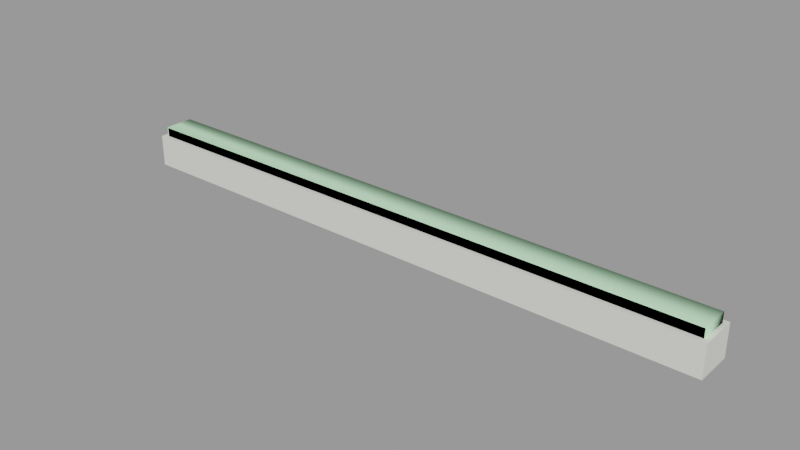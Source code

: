 # Source: door_grate001_floorplate.blend  (saved by Blender 2.92.15; exported with 4.5.12 LTS)
import bpy
from mathutils import Matrix  # noqa: F401  (used for matrix-valued properties, if any)

bpy.ops.wm.read_factory_settings(use_empty=True)
scene = bpy.context.scene
scene.name = 'door_grate001_floorplate.qc'

# ---- collections
col_door_grate001_floorplate = bpy.data.collections.new('door_grate001_floorplate'); scene.collection.children.link(col_door_grate001_floorplate)

# ---- materials (node trees are filled in below, after node groups)
mat_door_grate001 = bpy.data.materials.new('door_grate001')
mat_door_grate001.use_transparent_shadow = False
mat_door_grate001.diffuse_color = (0.7778, 0.7766, 0.7109, 1.0)
mat_phy = bpy.data.materials.new('  phy')
mat_phy.use_transparent_shadow = False
mat_phy.diffuse_color = (0.5925, 0.9885, 0.6288, 1.0)

# ---- material node trees

# ---- meshes
me_door_grate001_floorplate_reference = bpy.data.meshes.new('door_grate001_floorplate_reference')
me_door_grate001_floorplate_reference.from_pydata([(-75.7, 2.701, 0.2033), (-75.7, -2.701, 0.2033), (75.73, 2.701, 0.2033), (75.73, -2.701, 0.2033), (-78.07, 4.854, -7.596), (-78.07, -4.854, -7.596), (-78.07, 4.854, 0.6314), (-78.07, -4.854, 0.6314), (76.22, -3.131, 3.183), (76.22, 3.131, 3.183), (75.73, -2.701, 3.148), (75.73, 2.701, 3.148), (-76.19, -3.131, 3.183), (-75.7, -2.701, 3.148), (-76.19, 3.131, 3.183), (-75.7, 2.701, 3.148), (-76.84, 3.696, 2.935), (76.87, 3.696, 2.935), (-76.82, 3.696, 0.6314), (76.87, 3.696, 0.6314), (76.87, -3.696, 2.935), (-76.84, -3.696, 2.935), (76.87, -3.696, 0.6314), (-76.82, -3.696, 0.6314), (78.09, 4.854, -7.596), (78.09, 4.854, 0.6314), (78.09, -4.854, -7.596), (78.09, -4.854, 0.6314)], [], [(0, 1, 2), (1, 3, 2), (4, 5, 6), (5, 7, 6), (8, 9, 10), (10, 9, 11), (12, 8, 13), (13, 8, 10), (14, 12, 15), (15, 12, 13), (14, 15, 9), (15, 11, 9), (16, 17, 18), (17, 19, 18), (20, 21, 22), (21, 23, 22), (17, 20, 19), (20, 22, 19), (21, 16, 23), (16, 18, 23), (11, 15, 2), (15, 0, 2), (10, 11, 3), (11, 2, 3), (13, 10, 1), (10, 3, 1), (15, 13, 0), (13, 1, 0), (17, 16, 9), (16, 14, 9), (20, 17, 8), (17, 9, 8), (21, 20, 12), (20, 8, 12), (16, 21, 14), (21, 12, 14), (24, 4, 25), (4, 6, 25), (5, 26, 7), (26, 27, 7), (25, 27, 24), (27, 26, 24), (6, 7, 18), (23, 18, 7), (7, 27, 23), (22, 23, 27), (27, 25, 22), (19, 22, 25), (25, 6, 19), (18, 19, 6)])
me_door_grate001_floorplate_reference.polygons.foreach_set('use_smooth', [True] * 50)
_k = set([(0, 1), (0, 2), (0, 15), (1, 3), (1, 13), (2, 3), (2, 11), (3, 10), (4, 6), (4, 25), (5, 6), (5, 7), (6, 7), (6, 25), (7, 26), (7, 27), (8, 9), (8, 10), (8, 12), (8, 20), (9, 11), (9, 14), (9, 17), (10, 11), (10, 13), (11, 15), (12, 13), (12, 14), (12, 21), (13, 15), (14, 15), (14, 16), (16, 18), (17, 19), (18, 19), (18, 23), (19, 22), (20, 22), (21, 23), (22, 23), (24, 25), (24, 27), (25, 27), (26, 27)])
me_door_grate001_floorplate_reference.attributes.new('sharp_edge', 'BOOLEAN', 'EDGE').data.foreach_set('value', [ (min(e.vertices), max(e.vertices)) in _k for e in me_door_grate001_floorplate_reference.edges])
_uv = me_door_grate001_floorplate_reference.uv_layers.new(name='UVMap')
_uv.uv.foreach_set('vector', [0.9665, 0.05379, 0.9665, 0.02026, 0.02672, 0.05379, 0.9665, 0.02026, 0.02672, 0.02026, 0.02672, 0.05379, 0.5148, 0.123, 0.4956, 0.123, 0.5148, 0.118, 0.4956, 0.123, 0.4956, 0.118, 0.5148, 0.118, 0.02367, 0.01759, 0.02367, 0.05645, 0.02672, 0.02026, 0.02672, 0.02026, 0.02367, 0.05645, 0.02672, 0.05379, 0.9696, 0.01759, 0.02367, 0.01759, 0.9665, 0.02026, 0.9665, 0.02026, 0.02367, 0.01759, 0.02672, 0.02026, 0.9696, 0.05645, 0.9696, 0.01759, 0.9665, 0.05379, 0.9665, 0.05379, 0.9696, 0.01759, 0.9665, 0.02026, 0.9696, 0.05645, 0.9665, 0.05379, 0.02367, 0.05645, 0.9665, 0.05379, 0.02672, 0.05379, 0.02367, 0.05645, 0.5127, 0.09971, 0.9864, 0.09971, 0.5127, 0.118, 0.9864, 0.09971, 0.9864, 0.118, 0.5127, 0.118, 0.02402, 0.09971, 0.4977, 0.09971, 0.02402, 0.118, 0.4977, 0.09971, 0.4977, 0.118, 0.02402, 0.118, 0.009066, 0.09971, 0.02402, 0.09971, 0.009066, 0.118, 0.02402, 0.09971, 0.02402, 0.118, 0.009066, 0.118, 0.4977, 0.09971, 0.5127, 0.09971, 0.4977, 0.118, 0.5127, 0.09971, 0.5127, 0.118, 0.4977, 0.118, 0.9853, 0.07328, 0.5078, 0.07328, 0.9853, 0.09468, 0.5078, 0.07328, 0.5078, 0.09468, 0.9853, 0.09468, 0.01911, 0.07328, 0.008016, 0.07328, 0.01911, 0.09468, 0.008016, 0.07328, 0.008016, 0.09468, 0.01911, 0.09468, 0.4967, 0.07328, 0.01911, 0.07328, 0.4967, 0.09468, 0.01911, 0.07328, 0.01911, 0.09468, 0.4967, 0.09468, 0.5078, 0.07328, 0.4967, 0.07328, 0.5078, 0.09468, 0.4967, 0.07328, 0.4967, 0.09468, 0.5078, 0.09468, 0.01965, 0.05996, 0.9736, 0.05996, 0.02367, 0.05645, 0.9736, 0.05996, 0.9696, 0.05645, 0.02367, 0.05645, 0.01965, 0.01408, 0.01965, 0.05996, 0.02367, 0.01759, 0.01965, 0.05996, 0.02367, 0.05645, 0.02367, 0.01759, 0.9736, 0.01408, 0.01965, 0.01408, 0.9696, 0.01759, 0.01965, 0.01408, 0.02367, 0.01759, 0.9696, 0.01759, 0.9736, 0.05996, 0.9736, 0.01408, 0.9696, 0.05645, 0.9736, 0.01408, 0.9696, 0.01759, 0.9696, 0.05645, 0.9843, 0.123, 0.5148, 0.123, 0.9843, 0.118, 0.5148, 0.123, 0.5148, 0.118, 0.9843, 0.118, 0.4956, 0.123, 0.02612, 0.123, 0.4956, 0.118, 0.02612, 0.123, 0.02612, 0.118, 0.4956, 0.118, 0.006964, 0.118, 0.02612, 0.118, 0.006964, 0.123, 0.02612, 0.118, 0.02612, 0.123, 0.006964, 0.123, 0.9853, 0.06715, 0.9853, 0.006899, 0.9735, 0.05996, 0.9735, 0.01408, 0.9735, 0.05996, 0.9853, 0.006899, 0.9853, 0.006899, 0.008016, 0.006899, 0.9735, 0.01408, 0.01965, 0.01408, 0.9735, 0.01408, 0.008016, 0.006899, 0.008016, 0.006899, 0.008016, 0.06715, 0.01965, 0.01408, 0.01965, 0.05996, 0.01965, 0.01408, 0.008016, 0.06715, 0.008016, 0.06715, 0.9853, 0.06715, 0.01965, 0.05996, 0.9735, 0.05996, 0.01965, 0.05996, 0.9853, 0.06715])
me_door_grate001_floorplate_reference.materials.append(mat_door_grate001)
me_door_grate001_floorplate_reference.use_remesh_fix_poles = True
me_door_grate001_floorplate_reference.use_remesh_preserve_attributes = False
me_door_grate001_floorplate_reference.use_mirror_vertex_groups = False
me_door_grate001_floorplate_reference.update()
me_door_grate001_floorplate_reference.normals_split_custom_set([tuple(v) for v in zip(*[iter([0.0, 0.0, 1.0, 0.0, 0.0, 1.0, 0.0, 0.0, 1.0, 0.0, 0.0, 1.0, 0.0, 0.0, 1.0, 0.0, 0.0, 1.0, -1.0, 1.528e-06, 9.273e-07, -1.0, 1.528e-06, 9.273e-07, -1.0, 1.528e-06, 9.273e-07, -1.0, 1.528e-06, 9.273e-07, -1.0, 1.528e-06, 9.273e-07, -1.0, 1.528e-06, 9.273e-07, -0.07246, 0.0, 0.9974, -0.07246, 0.0, 0.9974, -0.07246, 0.0, 0.9974, -0.07246, 0.0, 0.9974, -0.07246, 0.0, 0.9974, -0.07246, 0.0, 0.9974, -2.538e-08, 0.08278, 0.9966, -9.957e-11, 0.08279, 0.9966, -2.535e-08, 0.08278, 0.9966, -2.535e-08, 0.08278, 0.9966, -9.957e-11, 0.08279, 0.9966, 0.0, 0.08279, 0.9966, 0.07255, 0.0, 0.9974, 0.07255, 0.0, 0.9974, 0.07255, 0.0, 0.9974, 0.07255, 0.0, 0.9974, 0.07255, 0.0, 0.9974, 0.07255, 0.0, 0.9974, -1.813e-08, -0.08278, 0.9966, -1.811e-08, -0.08278, 0.9966, 3.564e-09, -0.08279, 0.9966, -1.811e-08, -0.08278, 0.9966, 3.65e-09, -0.08279, 0.9966, 3.564e-09, -0.08279, 0.9966, -8.27e-06, 0.8371, 0.547, 8.693e-05, 0.8371, 0.547, -4.648e-08, 1.0, 3.414e-07, 8.693e-05, 0.8371, 0.547, -4.033e-08, 1.0, 0.0, -4.648e-08, 1.0, 3.414e-07, 4.53e-06, -0.8371, 0.547, -7.324e-06, -0.8371, 0.547, 4.648e-08, -1.0, -3.289e-09, -7.324e-06, -0.8371, 0.547, 4.033e-08, -1.0, -3.447e-07, 4.648e-08, -1.0, -3.289e-09, 0.824, -2.481e-06, 0.5665, 0.824, 9.372e-06, 0.5665, 1.0, 3.446e-07, 0.0, 0.824, 9.372e-06, 0.5665, 1.0, 1.792e-06, 0.0, 1.0, 3.446e-07, 0.0, -0.8258, -9.112e-06, 0.564, -0.8258, 3.105e-06, 0.564, -1.0, 0.0, -0.005841, -0.8258, 3.105e-06, 0.564, -1.0, 0.0, -0.005841, -1.0, 0.0, -0.005841, 4.094e-08, -1.0, 0.0, 4.094e-08, -1.0, 0.0, 4.094e-08, -1.0, 0.0, 4.094e-08, -1.0, 0.0, 4.094e-08, -1.0, 0.0, 4.094e-08, -1.0, 0.0, -1.0, 0.0, 0.0, -1.0, 0.0, 0.0, -1.0, 0.0, 0.0, -1.0, 0.0, 0.0, -1.0, 0.0, 0.0, -1.0, 0.0, 0.0, -4.094e-08, 1.0, 0.0, -4.094e-08, 1.0, 0.0, -4.094e-08, 1.0, 0.0, -4.094e-08, 1.0, 0.0, -4.094e-08, 1.0, 0.0, -4.094e-08, 1.0, 0.0, 1.0, 1.919e-06, 0.0, 1.0, 6.096e-07, 0.0, 1.0, 1.309e-06, 0.0, 1.0, 6.096e-07, 0.0, 1.0, 0.0, 0.0, 1.0, 1.309e-06, 0.0, 8.693e-05, 0.8371, 0.547, -8.27e-06, 0.8371, 0.547, -1.76e-08, 0.4016, 0.9158, -8.27e-06, 0.8371, 0.547, -2.238e-08, 0.4016, 0.9158, -1.76e-08, 0.4016, 0.9158, 0.824, 9.372e-06, 0.5665, 0.824, -2.481e-06, 0.5665, 0.3581, 7.119e-07, 0.9337, 0.824, -2.481e-06, 0.5665, 0.3581, 0.0, 0.9337, 0.3581, 7.119e-07, 0.9337, -7.324e-06, -0.8371, 0.547, 4.53e-06, -0.8371, 0.547, 1.759e-08, -0.4016, 0.9158, 4.53e-06, -0.8371, 0.547, 1.813e-08, -0.4016, 0.9158, 1.759e-08, -0.4016, 0.9158, -0.8258, 3.105e-06, 0.564, -0.8258, -9.112e-06, 0.564, -0.3585, 0.0, 0.9335, -0.8258, -9.112e-06, 0.564, -0.3585, 0.0, 0.9335, -0.3585, 0.0, 0.9335, -4.58e-08, 1.0, 1.9e-07, -4.58e-08, 1.0, 1.9e-07, -4.58e-08, 1.0, 1.9e-07, -3.97e-08, 1.0, -9.501e-08, -3.97e-08, 1.0, -9.501e-08, -3.97e-08, 1.0, -9.501e-08, 4.886e-08, -1.0, 0.0, 4.886e-08, -1.0, 0.0, 4.886e-08, -1.0, 0.0, 4.275e-08, -1.0, -9.501e-08, 4.275e-08, -1.0, -9.501e-08, 4.275e-08, -1.0, -9.501e-08, 1.0, 0.0, 0.0, 1.0, 0.0, 0.0, 1.0, 0.0, 0.0, 1.0, -7.685e-08, 0.0, 1.0, -7.685e-08, 0.0, 1.0, -7.685e-08, 0.0, 0.0, 0.0, 1.0, -3.138e-10, 0.0, 1.0, 0.0, 0.0, 1.0, -3.329e-10, 0.0, 1.0, 0.0, 0.0, 1.0, -3.138e-10, 0.0, 1.0, -3.138e-10, 0.0, 1.0, 4.192e-08, 0.0, 1.0, -3.329e-10, 0.0, 1.0, 3.773e-08, 0.0, 1.0, -3.329e-10, 0.0, 1.0, 4.192e-08, 0.0, 1.0, 4.192e-08, 0.0, 1.0, 7.264e-09, 0.0, 1.0, 3.773e-08, 0.0, 1.0, 0.0, 0.0, 1.0, 3.773e-08, 0.0, 1.0, 7.264e-09, 0.0, 1.0, 7.264e-09, 0.0, 1.0, 0.0, 0.0, 1.0, 0.0, 0.0, 1.0, 0.0, 0.0, 1.0, 0.0, 0.0, 1.0, 0.0, 0.0, 1.0])] * 3)])
me_door_grate001_floorplate_physics = bpy.data.meshes.new('door_grate001_floorplate_physics')
me_door_grate001_floorplate_physics.from_pydata([(77.06, -3.696, -7.596), (-76.59, -3.696, 3.183), (-76.59, -3.696, -7.596), (77.06, -3.696, 3.183), (77.06, 3.696, -7.596), (-76.59, 3.696, -7.596), (77.06, 3.696, 3.183), (-76.59, 3.696, 3.183)], [], [(0, 1, 2), (0, 3, 1), (4, 0, 5), (5, 0, 2), (4, 3, 0), (4, 6, 3), (5, 2, 1), (5, 1, 7), (3, 7, 1), (3, 6, 7), (5, 7, 4), (7, 6, 4)])
me_door_grate001_floorplate_physics.polygons.foreach_set('use_smooth', [True] * 12)
_uv = me_door_grate001_floorplate_physics.uv_layers.new(name='UVMap')
_uv.uv.foreach_set('vector', [0.0, 0.0, 0.0, 0.0, 0.0, 0.0, 0.0, 0.0, 0.0, 0.0, 0.0, 0.0, 0.0, 0.0, 0.0, 0.0, 0.0, 0.0, 0.0, 0.0, 0.0, 0.0, 0.0, 0.0, 0.0, 0.0, 0.0, 0.0, 0.0, 0.0, 0.0, 0.0, 0.0, 0.0, 0.0, 0.0, 0.0, 0.0, 0.0, 0.0, 0.0, 0.0, 0.0, 0.0, 0.0, 0.0, 0.0, 0.0, 0.0, 0.0, 0.0, 0.0, 0.0, 0.0, 0.0, 0.0, 0.0, 0.0, 0.0, 0.0, 0.0, 0.0, 0.0, 0.0, 0.0, 0.0, 0.0, 0.0, 0.0, 0.0, 0.0, 0.0])
me_door_grate001_floorplate_physics.materials.append(mat_phy)
me_door_grate001_floorplate_physics.use_remesh_fix_poles = True
me_door_grate001_floorplate_physics.use_remesh_preserve_attributes = False
me_door_grate001_floorplate_physics.use_mirror_vertex_groups = False
me_door_grate001_floorplate_physics.update()
me_door_grate001_floorplate_physics.normals_split_custom_set([tuple(v) for v in zip(*[iter([0.8246, 0.5654, 0.01985, 0.945, -0.324, -0.04542, 0.8241, 0.5651, -0.03966, 0.8246, 0.5654, 0.01985, 0.5882, -0.8067, 0.05662, 0.945, -0.324, -0.04542, -0.945, 0.324, 0.04546, 0.8246, 0.5654, 0.01985, -0.5882, 0.8067, -0.05662, -0.5882, 0.8067, -0.05662, 0.8246, 0.5654, 0.01985, 0.8241, 0.5651, -0.03966, -0.945, 0.324, 0.04546, 0.5882, -0.8067, 0.05662, 0.8246, 0.5654, 0.01985, -0.945, 0.324, 0.04546, -0.8241, -0.5651, 0.03967, 0.5882, -0.8067, 0.05662, -0.5882, 0.8067, -0.05662, 0.8241, 0.5651, -0.03966, 0.945, -0.324, -0.04542, -0.5882, 0.8067, -0.05662, 0.945, -0.324, -0.04542, -0.8246, -0.5654, -0.0198, 0.5882, -0.8067, 0.05662, -0.8246, -0.5654, -0.0198, 0.945, -0.324, -0.04542, 0.5882, -0.8067, 0.05662, -0.8241, -0.5651, 0.03967, -0.8246, -0.5654, -0.0198, -0.5882, 0.8067, -0.05662, -0.8246, -0.5654, -0.0198, -0.945, 0.324, 0.04546, -0.8246, -0.5654, -0.0198, -0.8241, -0.5651, 0.03967, -0.945, 0.324, 0.04546])] * 3)])
arm_door_grate001_floorplate_qc_skeleton = bpy.data.armatures.new('door_grate001_floorplate.qc_skeleton')  # bones are not reproduced

# ---- objects
ob_door_grate001_floorplate_qc_skeleton = bpy.data.objects.new('door_grate001_floorplate.qc_skeleton', arm_door_grate001_floorplate_qc_skeleton)
ob_door_grate001_floorplate_reference = bpy.data.objects.new('door_grate001_floorplate_reference', me_door_grate001_floorplate_reference)
ob_door_grate001_floorplate_physics = bpy.data.objects.new('door_grate001_floorplate_physics', me_door_grate001_floorplate_physics)

# ---- transforms, parenting, visibility, modifiers, constraints
ob_door_grate001_floorplate_qc_skeleton.location = (0.0, 0.0, 0.0)
ob_door_grate001_floorplate_qc_skeleton.show_in_front = True
ob_door_grate001_floorplate_qc_skeleton.lineart.crease_threshold = 0.0
ob_door_grate001_floorplate_reference.parent = ob_door_grate001_floorplate_qc_skeleton
ob_door_grate001_floorplate_reference.location = (0.0, 0.0, 0.0)
ob_door_grate001_floorplate_reference.lineart.crease_threshold = 0.0
_vg = ob_door_grate001_floorplate_reference.vertex_groups.new(name='static_prop')
_vg.add([0, 1, 2, 3, 4, 5, 6, 7, 8, 9, 10, 11, 12, 13, 14, 15, 16, 17, 18, 19, 20, 21, 22, 23, 24, 25, 26, 27], 1.0, 'REPLACE')
_m = ob_door_grate001_floorplate_reference.modifiers.new('Armature', 'ARMATURE')
_m.object = ob_door_grate001_floorplate_qc_skeleton
ob_door_grate001_floorplate_physics.parent = ob_door_grate001_floorplate_qc_skeleton
ob_door_grate001_floorplate_physics.location = (0.0, 0.0, 0.0)
ob_door_grate001_floorplate_physics.display_type = 'SOLID'
ob_door_grate001_floorplate_physics.show_wire = True
ob_door_grate001_floorplate_physics.lineart.crease_threshold = 0.0
_vg = ob_door_grate001_floorplate_physics.vertex_groups.new(name='static_prop')
_vg.add([0, 1, 2, 3, 4, 5, 6, 7], 1.0, 'REPLACE')
_m = ob_door_grate001_floorplate_physics.modifiers.new('Armature', 'ARMATURE')
_m.object = ob_door_grate001_floorplate_qc_skeleton

# ---- collection membership
scene.collection.objects.link(ob_door_grate001_floorplate_qc_skeleton)
scene.collection.objects.link(ob_door_grate001_floorplate_reference)
scene.collection.objects.link(ob_door_grate001_floorplate_physics)
col_door_grate001_floorplate.objects.link(ob_door_grate001_floorplate_qc_skeleton)
col_door_grate001_floorplate.objects.link(ob_door_grate001_floorplate_reference)
col_door_grate001_floorplate.objects.link(ob_door_grate001_floorplate_physics)

# ---- scene / render settings (as saved in the file)
scene.frame_start = 1; scene.frame_end = 250; scene.frame_set(0)
scene.render.engine = 'BLENDER_EEVEE_NEXT'
scene.cycles.use_denoising = False
scene.cycles.samples = 128
scene.cycles.sampling_pattern = 'TABULATED_SOBOL'
scene.cycles.use_adaptive_sampling = False
scene.cycles.use_light_tree = False
scene.view_settings.view_transform = 'Filmic'
bpy.context.view_layer.update()

# ---- added for rendering (the .blend has no active camera and no usable light): camera, sun + grey world if the file has none
cam_auto = bpy.data.cameras.new('AutoCamera')
cam_auto.lens = 50.0
cam_auto.sensor_width = 36.0
cam_auto.clip_end = 2546.58
ob_auto_camera = bpy.data.objects.new('AutoCamera', cam_auto)
scene.collection.objects.link(ob_auto_camera)
ob_auto_camera.location = (145.112, -174.126, 113.877)
ob_auto_camera.rotation_euler = (1.09748, -7.21219e-08, 0.694738)
scene.camera = ob_auto_camera
light_auto_sun = bpy.data.lights.new('AutoSun', 'SUN')
light_auto_sun.energy = 3.0
light_auto_sun.angle = 0.0523599
ob_auto_sun = bpy.data.objects.new('AutoSun', light_auto_sun)
scene.collection.objects.link(ob_auto_sun)
ob_auto_sun.rotation_euler = (0.872665, 0.174533, 0.523599)
if scene.world is None:
    world_auto = bpy.data.worlds.new('AutoWorld')
    world_auto.color = (0.3, 0.3, 0.3)
    scene.world = world_auto
bpy.context.view_layer.update()
